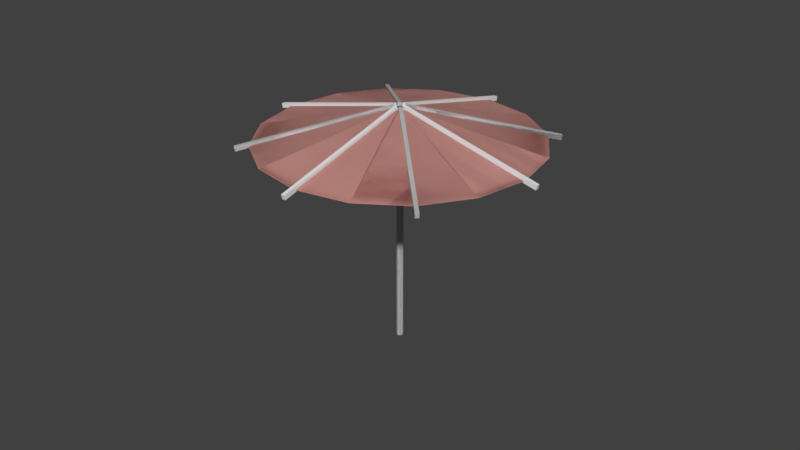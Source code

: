 # Source: Umbrella_Merged.blend  (saved by Blender 2.79.0; exported with 4.5.12 LTS)
import bpy
from mathutils import Matrix  # noqa: F401  (used for matrix-valued properties, if any)

bpy.ops.wm.read_factory_settings(use_empty=True)
scene = bpy.context.scene
scene.name = 'Scene'

# ---- collections
col_collection_1 = bpy.data.collections.new('Collection 1'); scene.collection.children.link(col_collection_1)

# ---- materials (node trees are filled in below, after node groups)
mat_wood = bpy.data.materials.new('Wood')
mat_wood.alpha_threshold = 0.0
mat_wood.use_transparent_shadow = False
mat_wood.roughness = 0.5
mat_wood.line_color = (0.0, 0.0, 0.0, 1.0)
mat_parasol = bpy.data.materials.new('Parasol')
mat_parasol.alpha_threshold = 0.0
mat_parasol.use_transparent_shadow = False
mat_parasol.diffuse_color = (0.8, 0.4329, 0.389, 1.0)
mat_parasol.roughness = 0.5

# ---- material node trees

# ---- world
world_world = bpy.data.worlds.new('World'); scene.world = world_world
world_world.color = (0.05088, 0.05088, 0.05088)
world_world.use_sun_shadow = False
world_world.sun_shadow_jitter_overblur = 0.0
world_world.cycles.sampling_method = 'MANUAL'

# ---- meshes
me_cube_001 = bpy.data.meshes.new('Cube.001')
me_cube_001.from_pydata([(1.386, 1.421, -0.5254), (1.396, 1.431, -0.4638), (0.02709, 0.06233, -0.06168), (0.03753, 0.07277, -0.0002981), (1.421, 1.386, -0.5254), (1.431, 1.396, -0.4638), (0.07277, 0.03753, -0.0002981), (0.06233, 0.02709, -0.06168), (-0.02492, 1.985, -0.5254), (-0.02492, 1.999, -0.4638), (-0.02492, 0.06323, -0.06168), (-0.02492, 0.07799, -0.000298), (0.02492, 1.985, -0.5254), (0.02492, 1.999, -0.4638), (0.02492, 0.07799, -0.000298), (0.02492, 0.06323, -0.06168), (1.985, 0.02492, -0.5254), (1.999, 0.02492, -0.4638), (0.06323, 0.02492, -0.06168), (0.07799, 0.02492, -0.0002983), (1.985, -0.02492, -0.5254), (1.999, -0.02492, -0.4638), (0.07799, -0.02492, -0.0002983), (0.06323, -0.02492, -0.06168), (0.03158, 0.03158, -0.03519), (0.04466, 0.0, -0.03519), (0.03158, -0.03158, -0.03519), (0.0, -0.04466, -0.03519), (-0.03158, -0.03158, -0.03519), (-0.04466, 7.451e-09, -0.03519), (-0.03158, 0.03158, -0.03519), (-5.588e-09, 0.04466, -0.03519), (0.03158, 0.03158, -3.234), (0.04466, 7.369e-07, -3.234), (0.03158, -0.03158, -3.234), (-7.369e-07, -0.04466, -3.234), (-0.03158, -0.03158, -3.234), (-0.04466, 7.444e-07, -3.234), (-0.03158, 0.03158, -3.234), (-7.425e-07, 0.04466, -3.234), (0.07507, 0.07507, -0.03566), (0.04063, 0.09809, -0.03566), (-8.196e-08, 0.1062, -0.03566), (-0.04063, 0.09809, -0.03566), (-0.07507, 0.07507, -0.03566), (-0.09809, 0.04063, -0.03566), (-0.1062, 7.451e-08, -0.03566), (-0.09809, -0.04063, -0.03566), (-0.07507, -0.07507, -0.03566), (-0.04063, -0.09809, -0.03566), (-1.155e-07, -0.1062, -0.03566), (0.04063, -0.09809, -0.03566), (0.07507, -0.07507, -0.03566), (0.09809, -0.04063, -0.03566), (0.1062, 1.043e-07, -0.03566), (0.09809, 0.04063, -0.03566), (1.295, 1.295, -0.4611), (0.7006, 1.691, -0.4611), (0.0, 1.831, -0.4611), (-0.7006, 1.691, -0.4611), (-1.295, 1.295, -0.4611), (-1.691, 0.7006, -0.4611), (-1.831, -2.384e-07, -0.4611), (-1.691, -0.7006, -0.4611), (-1.295, -1.295, -0.4611), (-0.7006, -1.691, -0.4611), (-6.557e-07, -1.831, -0.4611), (0.7006, -1.691, -0.4611), (1.295, -1.295, -0.4611), (1.691, -0.7006, -0.4611), (1.831, 5.364e-07, -0.4611), (1.691, 0.7006, -0.4611)], [], [(2, 3, 1, 0), (1, 3, 6, 5), (2, 0, 4, 7), (0, 1, 5, 4), (2, 7, 6, 3), (6, 7, 4, 5), (10, 11, 9, 8), (9, 11, 14, 13), (10, 8, 12, 15), (8, 9, 13, 12), (10, 15, 14, 11), (14, 15, 12, 13), (18, 19, 17, 16), (17, 19, 22, 21), (18, 16, 20, 23), (16, 17, 21, 20), (18, 23, 22, 19), (22, 23, 20, 21), (31, 39, 38, 30), (29, 37, 36, 28), (27, 35, 34, 26), (25, 33, 32, 24), (24, 32, 39, 31), (30, 38, 37, 29), (28, 36, 35, 27), (26, 34, 33, 25), (33, 34, 35, 36, 37, 38, 39, 32), (25, 24, 31, 30, 29, 28, 27, 26), (55, 54, 70, 71), (48, 47, 63, 64), (41, 40, 56, 57), (40, 55, 71, 56), (49, 48, 64, 65), (42, 41, 57, 58), (50, 49, 65, 66), (43, 42, 58, 59), (51, 50, 66, 67), (44, 43, 59, 60), (52, 51, 67, 68), (45, 44, 60, 61), (53, 52, 68, 69), (46, 45, 61, 62), (54, 53, 69, 70), (47, 46, 62, 63)])
me_cube_001.polygons.foreach_set('material_index', [0, 0, 0, 0, 0, 0, 0, 0, 0, 0, 0, 0, 0, 0, 0, 0, 0, 0, 0, 0, 0, 0, 0, 0, 0, 0, 0, 0, 1, 1, 1, 1, 1, 1, 1, 1, 1, 1, 1, 1, 1, 1, 1, 1])
me_cube_001.materials.append(mat_wood)
me_cube_001.materials.append(mat_parasol)
me_cube_001.use_remesh_preserve_volume = False
me_cube_001.use_remesh_preserve_attributes = False
me_cube_001.use_mirror_vertex_groups = False
me_cube_001.update()

# ---- objects
ob_cube = bpy.data.objects.new('Cube', me_cube_001)

# ---- transforms, parenting, visibility, modifiers, constraints
ob_cube.location = (0.0, 0.0, 3.188)
ob_cube.rotation_euler = (0.0, -0.0, 0.7854)
ob_cube.lineart.crease_threshold = 0.0
_m = ob_cube.modifiers.new('Mirror', 'MIRROR')
_m.use_axis = (True, True, False)
_m.use_clip = True

# ---- collection membership
col_collection_1.objects.link(ob_cube)

# ---- scene / render settings (as saved in the file)
scene.frame_start = 1; scene.frame_end = 250; scene.frame_set(1)
scene.render.engine = 'BLENDER_EEVEE_NEXT'
scene.render.resolution_percentage = 50
scene.render.dither_intensity = 0.0
scene.cycles.use_denoising = False
scene.cycles.samples = 128
scene.cycles.sampling_pattern = 'TABULATED_SOBOL'
scene.cycles.use_adaptive_sampling = False
scene.cycles.use_light_tree = False
scene.cycles.blur_glossy = 0.0
scene.cycles.sample_clamp_indirect = 0.0
scene.view_settings.view_transform = 'Standard'
bpy.context.view_layer.update()

# ---- added for rendering (the .blend has no active camera and no usable light): camera, sun
cam_auto = bpy.data.cameras.new('AutoCamera')
cam_auto.lens = 50.0
cam_auto.sensor_width = 36.0
cam_auto.clip_end = 1000.0
ob_auto_camera = bpy.data.objects.new('AutoCamera', cam_auto)
scene.collection.objects.link(ob_auto_camera)
ob_auto_camera.location = (7.979, -9.57481, 7.95411)
ob_auto_camera.rotation_euler = (1.09748, -7.21219e-08, 0.694738)
scene.camera = ob_auto_camera
light_auto_sun = bpy.data.lights.new('AutoSun', 'SUN')
light_auto_sun.energy = 3.0
light_auto_sun.angle = 0.0523599
ob_auto_sun = bpy.data.objects.new('AutoSun', light_auto_sun)
scene.collection.objects.link(ob_auto_sun)
ob_auto_sun.rotation_euler = (0.872665, 0.174533, 0.523599)
bpy.context.view_layer.update()
